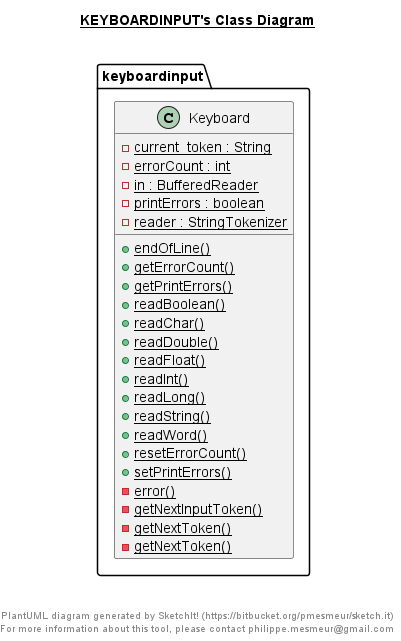

The diagram above was rendered by PlantUML. Its source (embedded in the PNG):
@startuml

title __KEYBOARDINPUT's Class Diagram__\n

  namespace keyboardinput {
    class keyboardinput.Keyboard {
        {static} - current_token : String
        {static} - errorCount : int
        {static} - in : BufferedReader
        {static} - printErrors : boolean
        {static} - reader : StringTokenizer
        {static} + endOfLine()
        {static} + getErrorCount()
        {static} + getPrintErrors()
        {static} + readBoolean()
        {static} + readChar()
        {static} + readDouble()
        {static} + readFloat()
        {static} + readInt()
        {static} + readLong()
        {static} + readString()
        {static} + readWord()
        {static} + resetErrorCount()
        {static} + setPrintErrors()
        {static} - error()
        {static} - getNextInputToken()
        {static} - getNextToken()
        {static} - getNextToken()
    }
  }
  



right footer


PlantUML diagram generated by SketchIt! (https://bitbucket.org/pmesmeur/sketch.it)
For more information about this tool, please contact philippe.mesmeur@gmail.com
endfooter

@enduml